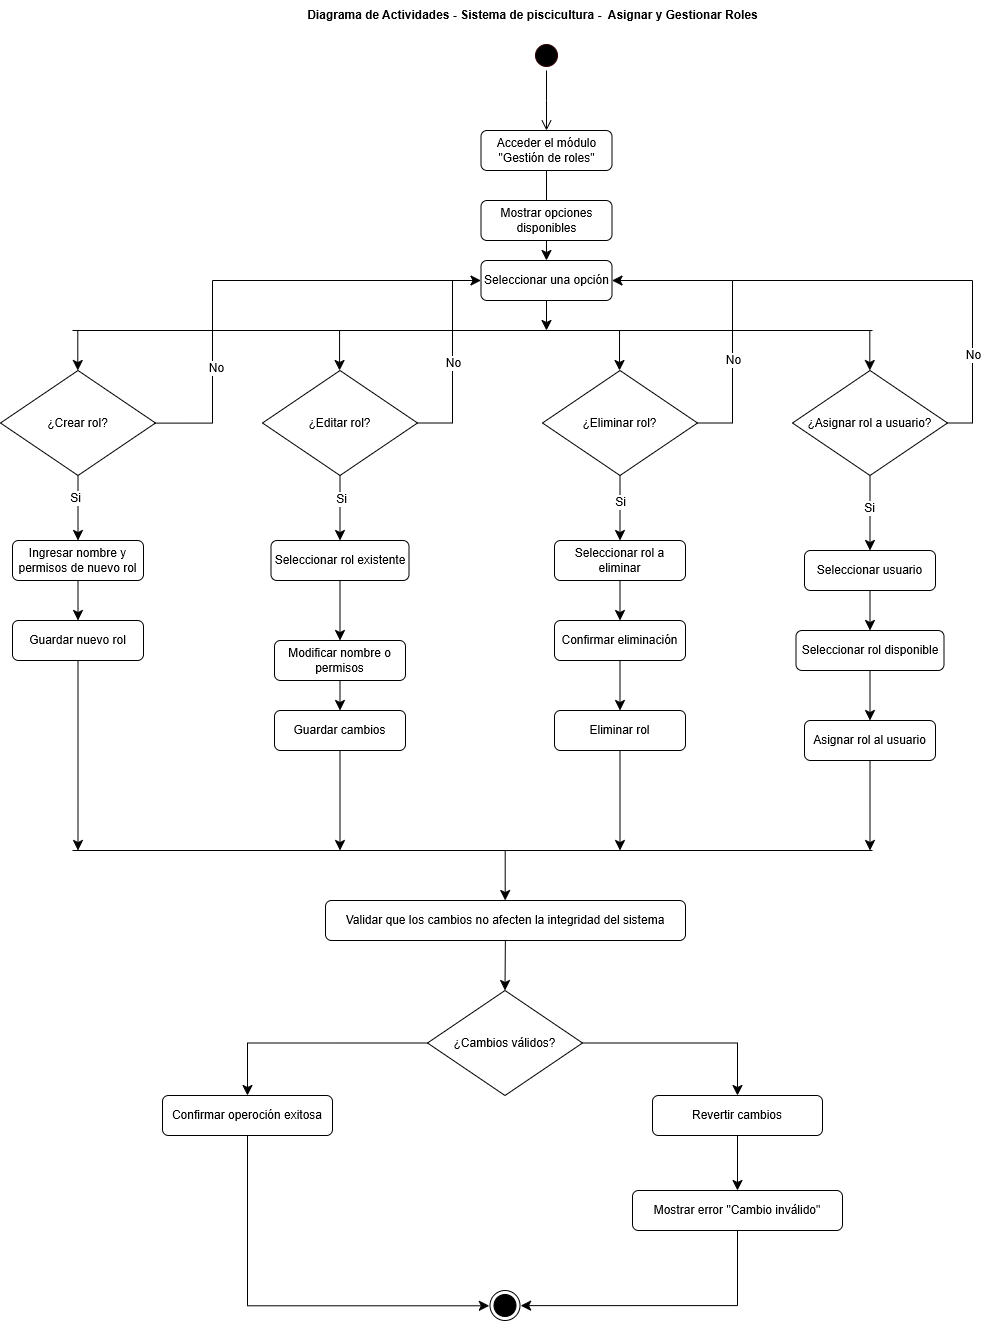

The diagram above was exported from draw.io. Its source (the exported page's mxGraphModel, read from the mxfile embedded in the PNG):
<mxGraphModel dx="1869" dy="527" grid="1" gridSize="10" guides="1" tooltips="1" connect="1" arrows="1" fold="1" page="1" pageScale="1" pageWidth="827" pageHeight="1169" math="0" shadow="0">
  <root>
    <mxCell id="0" />
    <mxCell id="1" parent="0" />
    <mxCell id="L_dLHuq_8uxtbEAw3E4p-3" value="" style="edgeStyle=none;curved=1;rounded=0;orthogonalLoop=1;jettySize=auto;html=1;fontSize=12;startSize=8;endSize=8;" parent="1" source="_LpBY34gM20LMb4HbgOo-1" target="L_dLHuq_8uxtbEAw3E4p-1" edge="1">
      <mxGeometry relative="1" as="geometry" />
    </mxCell>
    <mxCell id="_LpBY34gM20LMb4HbgOo-1" value="Acceder el módulo &quot;Gestión de roles&quot;" style="rounded=1;whiteSpace=wrap;html=1;" parent="1" vertex="1">
      <mxGeometry x="-31.5" y="220" width="131" height="40" as="geometry" />
    </mxCell>
    <mxCell id="_LpBY34gM20LMb4HbgOo-3" value="" style="ellipse;html=1;shape=startState;fillColor=#000000;strokeColor=#330000;" parent="1" vertex="1">
      <mxGeometry x="19" y="130" width="30" height="30" as="geometry" />
    </mxCell>
    <mxCell id="_LpBY34gM20LMb4HbgOo-4" value="" style="edgeStyle=orthogonalEdgeStyle;html=1;verticalAlign=bottom;endArrow=open;endSize=8;strokeColor=#000000;rounded=0;" parent="1" source="_LpBY34gM20LMb4HbgOo-3" edge="1">
      <mxGeometry relative="1" as="geometry">
        <mxPoint x="34" y="220" as="targetPoint" />
      </mxGeometry>
    </mxCell>
    <mxCell id="_LpBY34gM20LMb4HbgOo-6" value="Mostrar opciones disponibles" style="rounded=1;whiteSpace=wrap;html=1;" parent="1" vertex="1">
      <mxGeometry x="-31.5" y="290" width="131" height="40" as="geometry" />
    </mxCell>
    <mxCell id="_LpBY34gM20LMb4HbgOo-32" value="&lt;b&gt;Diagrama de Actividades - Sistema de piscicultura -&amp;nbsp; Asignar y Gestionar Roles&lt;/b&gt;" style="text;html=1;align=center;verticalAlign=middle;resizable=0;points=[];autosize=1;strokeColor=none;fillColor=none;" parent="1" vertex="1">
      <mxGeometry x="-215" y="90" width="470" height="30" as="geometry" />
    </mxCell>
    <mxCell id="L_dLHuq_8uxtbEAw3E4p-67" style="edgeStyle=none;curved=1;rounded=0;orthogonalLoop=1;jettySize=auto;html=1;fontSize=12;startSize=8;endSize=8;" parent="1" source="L_dLHuq_8uxtbEAw3E4p-1" edge="1">
      <mxGeometry relative="1" as="geometry">
        <mxPoint x="34" y="420" as="targetPoint" />
      </mxGeometry>
    </mxCell>
    <mxCell id="L_dLHuq_8uxtbEAw3E4p-1" value="Seleccionar una opción" style="rounded=1;whiteSpace=wrap;html=1;" parent="1" vertex="1">
      <mxGeometry x="-31.5" y="350" width="131" height="40" as="geometry" />
    </mxCell>
    <mxCell id="L_dLHuq_8uxtbEAw3E4p-45" style="edgeStyle=none;curved=1;rounded=0;orthogonalLoop=1;jettySize=auto;html=1;entryX=0.5;entryY=0;entryDx=0;entryDy=0;fontSize=12;startSize=8;endSize=8;" parent="1" source="L_dLHuq_8uxtbEAw3E4p-11" target="L_dLHuq_8uxtbEAw3E4p-18" edge="1">
      <mxGeometry relative="1" as="geometry" />
    </mxCell>
    <mxCell id="L_dLHuq_8uxtbEAw3E4p-11" value="Ingresar nombre y permisos de nuevo rol" style="rounded=1;whiteSpace=wrap;html=1;" parent="1" vertex="1">
      <mxGeometry x="-500" y="630" width="131" height="40" as="geometry" />
    </mxCell>
    <mxCell id="L_dLHuq_8uxtbEAw3E4p-47" style="edgeStyle=none;curved=1;rounded=0;orthogonalLoop=1;jettySize=auto;html=1;entryX=0.5;entryY=0;entryDx=0;entryDy=0;fontSize=12;startSize=8;endSize=8;" parent="1" source="L_dLHuq_8uxtbEAw3E4p-13" target="L_dLHuq_8uxtbEAw3E4p-11" edge="1">
      <mxGeometry relative="1" as="geometry" />
    </mxCell>
    <mxCell id="L_dLHuq_8uxtbEAw3E4p-74" value="Si" style="edgeLabel;html=1;align=center;verticalAlign=middle;resizable=0;points=[];fontSize=12;" parent="L_dLHuq_8uxtbEAw3E4p-47" vertex="1" connectable="0">
      <mxGeometry x="-0.3119" y="-3" relative="1" as="geometry">
        <mxPoint as="offset" />
      </mxGeometry>
    </mxCell>
    <mxCell id="L_dLHuq_8uxtbEAw3E4p-13" value="¿Crear rol?" style="rhombus;whiteSpace=wrap;html=1;" parent="1" vertex="1">
      <mxGeometry x="-512" y="460" width="155" height="105" as="geometry" />
    </mxCell>
    <mxCell id="L_dLHuq_8uxtbEAw3E4p-53" value="" style="edgeStyle=none;curved=1;rounded=0;orthogonalLoop=1;jettySize=auto;html=1;fontSize=12;startSize=8;endSize=8;" parent="1" source="L_dLHuq_8uxtbEAw3E4p-15" target="L_dLHuq_8uxtbEAw3E4p-20" edge="1">
      <mxGeometry relative="1" as="geometry" />
    </mxCell>
    <mxCell id="L_dLHuq_8uxtbEAw3E4p-76" value="Si" style="edgeLabel;html=1;align=center;verticalAlign=middle;resizable=0;points=[];fontSize=12;" parent="L_dLHuq_8uxtbEAw3E4p-53" vertex="1" connectable="0">
      <mxGeometry x="-0.2839" y="1" relative="1" as="geometry">
        <mxPoint as="offset" />
      </mxGeometry>
    </mxCell>
    <mxCell id="L_dLHuq_8uxtbEAw3E4p-82" value="" style="edgeStyle=orthogonalEdgeStyle;rounded=0;orthogonalLoop=1;jettySize=auto;html=1;fontSize=12;startSize=8;endSize=8;entryX=0;entryY=0.5;entryDx=0;entryDy=0;exitX=1;exitY=0.5;exitDx=0;exitDy=0;" parent="1" source="L_dLHuq_8uxtbEAw3E4p-15" target="L_dLHuq_8uxtbEAw3E4p-1" edge="1">
      <mxGeometry relative="1" as="geometry">
        <mxPoint x="-69.99545155993403" y="512.4827586206898" as="sourcePoint" />
        <mxPoint x="-26.46999999999977" y="369.9999999999998" as="targetPoint" />
        <Array as="points">
          <mxPoint x="-60" y="512" />
          <mxPoint x="-60" y="370" />
        </Array>
      </mxGeometry>
    </mxCell>
    <mxCell id="L_dLHuq_8uxtbEAw3E4p-89" value="No" style="edgeLabel;html=1;align=center;verticalAlign=middle;resizable=0;points=[];fontSize=12;" parent="L_dLHuq_8uxtbEAw3E4p-82" vertex="1" connectable="0">
      <mxGeometry x="-0.0758" relative="1" as="geometry">
        <mxPoint as="offset" />
      </mxGeometry>
    </mxCell>
    <mxCell id="L_dLHuq_8uxtbEAw3E4p-15" value="¿Editar rol?" style="rhombus;whiteSpace=wrap;html=1;" parent="1" vertex="1">
      <mxGeometry x="-250" y="460" width="155" height="105" as="geometry" />
    </mxCell>
    <mxCell id="L_dLHuq_8uxtbEAw3E4p-51" value="" style="edgeStyle=none;curved=1;rounded=0;orthogonalLoop=1;jettySize=auto;html=1;fontSize=12;startSize=8;endSize=8;" parent="1" source="L_dLHuq_8uxtbEAw3E4p-16" target="L_dLHuq_8uxtbEAw3E4p-22" edge="1">
      <mxGeometry relative="1" as="geometry" />
    </mxCell>
    <mxCell id="L_dLHuq_8uxtbEAw3E4p-77" value="Si" style="edgeLabel;html=1;align=center;verticalAlign=middle;resizable=0;points=[];fontSize=12;" parent="L_dLHuq_8uxtbEAw3E4p-51" vertex="1" connectable="0">
      <mxGeometry x="-0.1888" relative="1" as="geometry">
        <mxPoint as="offset" />
      </mxGeometry>
    </mxCell>
    <mxCell id="L_dLHuq_8uxtbEAw3E4p-84" value="" style="edgeStyle=orthogonalEdgeStyle;rounded=0;orthogonalLoop=1;jettySize=auto;html=1;fontSize=12;startSize=8;endSize=8;entryX=1;entryY=0.5;entryDx=0;entryDy=0;" parent="1" source="L_dLHuq_8uxtbEAw3E4p-16" target="L_dLHuq_8uxtbEAw3E4p-1" edge="1">
      <mxGeometry relative="1" as="geometry">
        <mxPoint x="200" y="370" as="targetPoint" />
        <Array as="points">
          <mxPoint x="220" y="513" />
          <mxPoint x="220" y="370" />
        </Array>
      </mxGeometry>
    </mxCell>
    <mxCell id="L_dLHuq_8uxtbEAw3E4p-91" value="No" style="edgeLabel;html=1;align=center;verticalAlign=middle;resizable=0;points=[];fontSize=12;" parent="L_dLHuq_8uxtbEAw3E4p-84" vertex="1" connectable="0">
      <mxGeometry x="-0.3398" relative="1" as="geometry">
        <mxPoint as="offset" />
      </mxGeometry>
    </mxCell>
    <mxCell id="L_dLHuq_8uxtbEAw3E4p-16" value="¿Eliminar rol?" style="rhombus;whiteSpace=wrap;html=1;" parent="1" vertex="1">
      <mxGeometry x="30" y="460" width="155" height="105" as="geometry" />
    </mxCell>
    <mxCell id="L_dLHuq_8uxtbEAw3E4p-52" value="" style="edgeStyle=none;curved=1;rounded=0;orthogonalLoop=1;jettySize=auto;html=1;fontSize=12;startSize=8;endSize=8;" parent="1" source="L_dLHuq_8uxtbEAw3E4p-17" target="L_dLHuq_8uxtbEAw3E4p-24" edge="1">
      <mxGeometry relative="1" as="geometry" />
    </mxCell>
    <mxCell id="L_dLHuq_8uxtbEAw3E4p-78" value="Si" style="edgeLabel;html=1;align=center;verticalAlign=middle;resizable=0;points=[];fontSize=12;" parent="L_dLHuq_8uxtbEAw3E4p-52" vertex="1" connectable="0">
      <mxGeometry x="-0.1515" y="-1" relative="1" as="geometry">
        <mxPoint as="offset" />
      </mxGeometry>
    </mxCell>
    <mxCell id="L_dLHuq_8uxtbEAw3E4p-88" style="edgeStyle=orthogonalEdgeStyle;rounded=0;orthogonalLoop=1;jettySize=auto;html=1;fontSize=12;startSize=8;endSize=8;endArrow=none;startFill=0;" parent="1" source="L_dLHuq_8uxtbEAw3E4p-17" edge="1">
      <mxGeometry relative="1" as="geometry">
        <mxPoint x="220" y="370" as="targetPoint" />
        <Array as="points">
          <mxPoint x="460" y="512" />
          <mxPoint x="460" y="370" />
        </Array>
      </mxGeometry>
    </mxCell>
    <mxCell id="L_dLHuq_8uxtbEAw3E4p-93" value="No" style="edgeLabel;html=1;align=center;verticalAlign=middle;resizable=0;points=[];fontSize=12;" parent="L_dLHuq_8uxtbEAw3E4p-88" vertex="1" connectable="0">
      <mxGeometry x="-0.5456" relative="1" as="geometry">
        <mxPoint as="offset" />
      </mxGeometry>
    </mxCell>
    <mxCell id="L_dLHuq_8uxtbEAw3E4p-17" value="¿Asignar rol a usuario?" style="rhombus;whiteSpace=wrap;html=1;" parent="1" vertex="1">
      <mxGeometry x="280" y="460" width="155" height="105" as="geometry" />
    </mxCell>
    <mxCell id="L_dLHuq_8uxtbEAw3E4p-100" style="edgeStyle=none;curved=1;rounded=0;orthogonalLoop=1;jettySize=auto;html=1;fontSize=12;startSize=8;endSize=8;" parent="1" source="L_dLHuq_8uxtbEAw3E4p-18" edge="1">
      <mxGeometry relative="1" as="geometry">
        <mxPoint x="-434.4999999999998" y="940" as="targetPoint" />
      </mxGeometry>
    </mxCell>
    <mxCell id="L_dLHuq_8uxtbEAw3E4p-18" value="Guardar nuevo rol" style="rounded=1;whiteSpace=wrap;html=1;" parent="1" vertex="1">
      <mxGeometry x="-500" y="710" width="131" height="40" as="geometry" />
    </mxCell>
    <mxCell id="L_dLHuq_8uxtbEAw3E4p-38" style="edgeStyle=none;curved=1;rounded=0;orthogonalLoop=1;jettySize=auto;html=1;entryX=0.5;entryY=0;entryDx=0;entryDy=0;fontSize=12;startSize=8;endSize=8;" parent="1" source="L_dLHuq_8uxtbEAw3E4p-19" target="L_dLHuq_8uxtbEAw3E4p-37" edge="1">
      <mxGeometry relative="1" as="geometry" />
    </mxCell>
    <mxCell id="L_dLHuq_8uxtbEAw3E4p-19" value="Modificar nombre o permisos" style="rounded=1;whiteSpace=wrap;html=1;" parent="1" vertex="1">
      <mxGeometry x="-238" y="730" width="131" height="40" as="geometry" />
    </mxCell>
    <mxCell id="L_dLHuq_8uxtbEAw3E4p-35" style="edgeStyle=none;curved=1;rounded=0;orthogonalLoop=1;jettySize=auto;html=1;entryX=0.5;entryY=0;entryDx=0;entryDy=0;fontSize=12;startSize=8;endSize=8;" parent="1" source="L_dLHuq_8uxtbEAw3E4p-20" target="L_dLHuq_8uxtbEAw3E4p-19" edge="1">
      <mxGeometry relative="1" as="geometry" />
    </mxCell>
    <mxCell id="L_dLHuq_8uxtbEAw3E4p-20" value="Seleccionar rol existente" style="rounded=1;whiteSpace=wrap;html=1;" parent="1" vertex="1">
      <mxGeometry x="-241.5" y="630" width="138" height="40" as="geometry" />
    </mxCell>
    <mxCell id="L_dLHuq_8uxtbEAw3E4p-41" value="" style="edgeStyle=none;curved=1;rounded=0;orthogonalLoop=1;jettySize=auto;html=1;fontSize=12;startSize=8;endSize=8;" parent="1" source="L_dLHuq_8uxtbEAw3E4p-21" target="L_dLHuq_8uxtbEAw3E4p-26" edge="1">
      <mxGeometry relative="1" as="geometry" />
    </mxCell>
    <mxCell id="L_dLHuq_8uxtbEAw3E4p-21" value="Confirmar eliminación" style="rounded=1;whiteSpace=wrap;html=1;" parent="1" vertex="1">
      <mxGeometry x="42" y="710" width="131" height="40" as="geometry" />
    </mxCell>
    <mxCell id="L_dLHuq_8uxtbEAw3E4p-40" style="edgeStyle=none;curved=1;rounded=0;orthogonalLoop=1;jettySize=auto;html=1;entryX=0.5;entryY=0;entryDx=0;entryDy=0;fontSize=12;startSize=8;endSize=8;" parent="1" source="L_dLHuq_8uxtbEAw3E4p-22" target="L_dLHuq_8uxtbEAw3E4p-21" edge="1">
      <mxGeometry relative="1" as="geometry" />
    </mxCell>
    <mxCell id="L_dLHuq_8uxtbEAw3E4p-22" value="Seleccionar rol a eliminar" style="rounded=1;whiteSpace=wrap;html=1;" parent="1" vertex="1">
      <mxGeometry x="42" y="630" width="131" height="40" as="geometry" />
    </mxCell>
    <mxCell id="L_dLHuq_8uxtbEAw3E4p-44" value="" style="edgeStyle=none;curved=1;rounded=0;orthogonalLoop=1;jettySize=auto;html=1;fontSize=12;startSize=8;endSize=8;" parent="1" source="L_dLHuq_8uxtbEAw3E4p-23" target="L_dLHuq_8uxtbEAw3E4p-27" edge="1">
      <mxGeometry relative="1" as="geometry" />
    </mxCell>
    <mxCell id="L_dLHuq_8uxtbEAw3E4p-23" value="Seleccionar rol disponible" style="rounded=1;whiteSpace=wrap;html=1;" parent="1" vertex="1">
      <mxGeometry x="283.5" y="720" width="148" height="40" as="geometry" />
    </mxCell>
    <mxCell id="L_dLHuq_8uxtbEAw3E4p-43" style="edgeStyle=none;curved=1;rounded=0;orthogonalLoop=1;jettySize=auto;html=1;entryX=0.5;entryY=0;entryDx=0;entryDy=0;fontSize=12;startSize=8;endSize=8;" parent="1" source="L_dLHuq_8uxtbEAw3E4p-24" target="L_dLHuq_8uxtbEAw3E4p-23" edge="1">
      <mxGeometry relative="1" as="geometry" />
    </mxCell>
    <mxCell id="L_dLHuq_8uxtbEAw3E4p-24" value="Seleccionar usuario" style="rounded=1;whiteSpace=wrap;html=1;" parent="1" vertex="1">
      <mxGeometry x="292" y="640" width="131" height="40" as="geometry" />
    </mxCell>
    <mxCell id="L_dLHuq_8uxtbEAw3E4p-98" style="edgeStyle=none;curved=1;rounded=0;orthogonalLoop=1;jettySize=auto;html=1;fontSize=12;startSize=8;endSize=8;" parent="1" source="L_dLHuq_8uxtbEAw3E4p-26" edge="1">
      <mxGeometry relative="1" as="geometry">
        <mxPoint x="107.5" y="940" as="targetPoint" />
      </mxGeometry>
    </mxCell>
    <mxCell id="L_dLHuq_8uxtbEAw3E4p-26" value="Eliminar rol" style="rounded=1;whiteSpace=wrap;html=1;" parent="1" vertex="1">
      <mxGeometry x="42" y="800" width="131" height="40" as="geometry" />
    </mxCell>
    <mxCell id="L_dLHuq_8uxtbEAw3E4p-101" style="edgeStyle=none;curved=1;rounded=0;orthogonalLoop=1;jettySize=auto;html=1;fontSize=12;startSize=8;endSize=8;" parent="1" source="L_dLHuq_8uxtbEAw3E4p-27" edge="1">
      <mxGeometry relative="1" as="geometry">
        <mxPoint x="357.5" y="940" as="targetPoint" />
      </mxGeometry>
    </mxCell>
    <mxCell id="L_dLHuq_8uxtbEAw3E4p-27" value="Asignar rol al usuario" style="rounded=1;whiteSpace=wrap;html=1;" parent="1" vertex="1">
      <mxGeometry x="292" y="810" width="131" height="40" as="geometry" />
    </mxCell>
    <mxCell id="L_dLHuq_8uxtbEAw3E4p-99" style="edgeStyle=none;curved=1;rounded=0;orthogonalLoop=1;jettySize=auto;html=1;fontSize=12;startSize=8;endSize=8;" parent="1" source="L_dLHuq_8uxtbEAw3E4p-37" edge="1">
      <mxGeometry relative="1" as="geometry">
        <mxPoint x="-172.5" y="940" as="targetPoint" />
      </mxGeometry>
    </mxCell>
    <mxCell id="L_dLHuq_8uxtbEAw3E4p-37" value="Guardar cambios" style="rounded=1;whiteSpace=wrap;html=1;" parent="1" vertex="1">
      <mxGeometry x="-238" y="800" width="131" height="40" as="geometry" />
    </mxCell>
    <mxCell id="L_dLHuq_8uxtbEAw3E4p-62" value="" style="endArrow=none;html=1;rounded=0;fontSize=12;startSize=8;endSize=8;curved=1;" parent="1" edge="1">
      <mxGeometry width="50" height="50" relative="1" as="geometry">
        <mxPoint x="-440" y="420" as="sourcePoint" />
        <mxPoint x="360" y="420" as="targetPoint" />
      </mxGeometry>
    </mxCell>
    <mxCell id="L_dLHuq_8uxtbEAw3E4p-69" value="" style="endArrow=classic;html=1;rounded=0;fontSize=12;startSize=8;endSize=8;curved=1;" parent="1" edge="1">
      <mxGeometry width="50" height="50" relative="1" as="geometry">
        <mxPoint x="357.32" y="420" as="sourcePoint" />
        <mxPoint x="357.32" y="460" as="targetPoint" />
      </mxGeometry>
    </mxCell>
    <mxCell id="L_dLHuq_8uxtbEAw3E4p-70" value="" style="endArrow=classic;html=1;rounded=0;fontSize=12;startSize=8;endSize=8;curved=1;" parent="1" edge="1">
      <mxGeometry width="50" height="50" relative="1" as="geometry">
        <mxPoint x="107.02000000000001" y="420" as="sourcePoint" />
        <mxPoint x="107.02000000000001" y="460" as="targetPoint" />
      </mxGeometry>
    </mxCell>
    <mxCell id="L_dLHuq_8uxtbEAw3E4p-71" value="" style="endArrow=classic;html=1;rounded=0;fontSize=12;startSize=8;endSize=8;curved=1;" parent="1" edge="1">
      <mxGeometry width="50" height="50" relative="1" as="geometry">
        <mxPoint x="-172.92999999999998" y="420" as="sourcePoint" />
        <mxPoint x="-172.92999999999998" y="460" as="targetPoint" />
      </mxGeometry>
    </mxCell>
    <mxCell id="L_dLHuq_8uxtbEAw3E4p-72" value="" style="endArrow=classic;html=1;rounded=0;fontSize=12;startSize=8;endSize=8;curved=1;" parent="1" edge="1">
      <mxGeometry width="50" height="50" relative="1" as="geometry">
        <mxPoint x="-434.71000000000004" y="420" as="sourcePoint" />
        <mxPoint x="-434.71000000000004" y="460" as="targetPoint" />
      </mxGeometry>
    </mxCell>
    <mxCell id="L_dLHuq_8uxtbEAw3E4p-83" value="" style="edgeStyle=orthogonalEdgeStyle;rounded=0;orthogonalLoop=1;jettySize=auto;html=1;fontSize=12;startSize=8;endSize=8;exitX=0.992;exitY=0.501;exitDx=0;exitDy=0;endArrow=none;startFill=0;exitPerimeter=0;" parent="1" source="L_dLHuq_8uxtbEAw3E4p-13" edge="1">
      <mxGeometry relative="1" as="geometry">
        <mxPoint x="-320" y="512.5" as="sourcePoint" />
        <mxPoint x="-40" y="370" as="targetPoint" />
        <Array as="points">
          <mxPoint x="-300" y="513" />
          <mxPoint x="-300" y="370" />
        </Array>
      </mxGeometry>
    </mxCell>
    <mxCell id="L_dLHuq_8uxtbEAw3E4p-90" value="No" style="edgeLabel;html=1;align=center;verticalAlign=middle;resizable=0;points=[];fontSize=12;" parent="L_dLHuq_8uxtbEAw3E4p-83" vertex="1" connectable="0">
      <mxGeometry x="-0.5386" y="2" relative="1" as="geometry">
        <mxPoint x="5" y="-7" as="offset" />
      </mxGeometry>
    </mxCell>
    <mxCell id="L_dLHuq_8uxtbEAw3E4p-94" value="" style="endArrow=none;html=1;rounded=0;fontSize=12;startSize=8;endSize=8;curved=1;" parent="1" edge="1">
      <mxGeometry width="50" height="50" relative="1" as="geometry">
        <mxPoint x="-440" y="940" as="sourcePoint" />
        <mxPoint x="360" y="940" as="targetPoint" />
      </mxGeometry>
    </mxCell>
    <mxCell id="L_dLHuq_8uxtbEAw3E4p-105" style="edgeStyle=none;curved=1;rounded=0;orthogonalLoop=1;jettySize=auto;html=1;entryX=0.5;entryY=0;entryDx=0;entryDy=0;fontSize=12;startSize=8;endSize=8;" parent="1" source="L_dLHuq_8uxtbEAw3E4p-102" target="L_dLHuq_8uxtbEAw3E4p-104" edge="1">
      <mxGeometry relative="1" as="geometry" />
    </mxCell>
    <mxCell id="L_dLHuq_8uxtbEAw3E4p-102" value="Validar que los cambios no afecten la integridad del sistema" style="rounded=1;whiteSpace=wrap;html=1;" parent="1" vertex="1">
      <mxGeometry x="-187" y="990" width="360" height="40" as="geometry" />
    </mxCell>
    <mxCell id="L_dLHuq_8uxtbEAw3E4p-103" value="" style="endArrow=classic;html=1;rounded=0;fontSize=12;startSize=8;endSize=8;curved=1;" parent="1" edge="1">
      <mxGeometry width="50" height="50" relative="1" as="geometry">
        <mxPoint x="-7.3" y="940" as="sourcePoint" />
        <mxPoint x="-7.3" y="990" as="targetPoint" />
      </mxGeometry>
    </mxCell>
    <mxCell id="L_dLHuq_8uxtbEAw3E4p-109" style="edgeStyle=orthogonalEdgeStyle;rounded=0;orthogonalLoop=1;jettySize=auto;html=1;fontSize=12;startSize=8;endSize=8;entryX=0.5;entryY=0;entryDx=0;entryDy=0;" parent="1" source="L_dLHuq_8uxtbEAw3E4p-104" target="L_dLHuq_8uxtbEAw3E4p-108" edge="1">
      <mxGeometry relative="1" as="geometry">
        <mxPoint x="240" y="1132.5" as="targetPoint" />
      </mxGeometry>
    </mxCell>
    <mxCell id="L_dLHuq_8uxtbEAw3E4p-110" style="edgeStyle=orthogonalEdgeStyle;rounded=0;orthogonalLoop=1;jettySize=auto;html=1;fontSize=12;startSize=8;endSize=8;entryX=0.5;entryY=0;entryDx=0;entryDy=0;" parent="1" source="L_dLHuq_8uxtbEAw3E4p-104" target="L_dLHuq_8uxtbEAw3E4p-106" edge="1">
      <mxGeometry relative="1" as="geometry">
        <mxPoint x="-260" y="1132.5" as="targetPoint" />
      </mxGeometry>
    </mxCell>
    <mxCell id="L_dLHuq_8uxtbEAw3E4p-104" value="¿Cambios válidos?" style="rhombus;whiteSpace=wrap;html=1;" parent="1" vertex="1">
      <mxGeometry x="-85" y="1080" width="155" height="105" as="geometry" />
    </mxCell>
    <mxCell id="L_dLHuq_8uxtbEAw3E4p-118" style="edgeStyle=orthogonalEdgeStyle;rounded=0;orthogonalLoop=1;jettySize=auto;html=1;fontSize=12;startSize=8;endSize=8;entryX=-0.023;entryY=0.51;entryDx=0;entryDy=0;entryPerimeter=0;" parent="1" source="L_dLHuq_8uxtbEAw3E4p-106" target="L_dLHuq_8uxtbEAw3E4p-119" edge="1">
      <mxGeometry relative="1" as="geometry">
        <mxPoint x="-17.77000000000021" y="1394.88" as="targetPoint" />
        <Array as="points">
          <mxPoint x="-265" y="1395" />
        </Array>
      </mxGeometry>
    </mxCell>
    <mxCell id="L_dLHuq_8uxtbEAw3E4p-106" value="Confirmar operoción exitosa" style="rounded=1;whiteSpace=wrap;html=1;" parent="1" vertex="1">
      <mxGeometry x="-350" y="1185" width="170" height="40" as="geometry" />
    </mxCell>
    <mxCell id="L_dLHuq_8uxtbEAw3E4p-116" style="edgeStyle=orthogonalEdgeStyle;rounded=0;orthogonalLoop=1;jettySize=auto;html=1;fontSize=12;startSize=8;endSize=8;entryX=1.021;entryY=0.504;entryDx=0;entryDy=0;entryPerimeter=0;exitX=0.5;exitY=1;exitDx=0;exitDy=0;" parent="1" source="L_dLHuq_8uxtbEAw3E4p-107" target="L_dLHuq_8uxtbEAw3E4p-119" edge="1">
      <mxGeometry relative="1" as="geometry">
        <mxPoint x="10" y="1395" as="targetPoint" />
        <mxPoint x="230" y="1330" as="sourcePoint" />
        <Array as="points">
          <mxPoint x="225" y="1395" />
        </Array>
      </mxGeometry>
    </mxCell>
    <mxCell id="L_dLHuq_8uxtbEAw3E4p-107" value="Mostrar error &quot;Cambio inválido&quot;" style="rounded=1;whiteSpace=wrap;html=1;" parent="1" vertex="1">
      <mxGeometry x="120" y="1280" width="210" height="40" as="geometry" />
    </mxCell>
    <mxCell id="L_dLHuq_8uxtbEAw3E4p-111" value="" style="edgeStyle=none;curved=1;rounded=0;orthogonalLoop=1;jettySize=auto;html=1;fontSize=12;startSize=8;endSize=8;" parent="1" source="L_dLHuq_8uxtbEAw3E4p-108" target="L_dLHuq_8uxtbEAw3E4p-107" edge="1">
      <mxGeometry relative="1" as="geometry" />
    </mxCell>
    <mxCell id="L_dLHuq_8uxtbEAw3E4p-108" value="Revertir cambios" style="rounded=1;whiteSpace=wrap;html=1;" parent="1" vertex="1">
      <mxGeometry x="140" y="1185" width="170" height="40" as="geometry" />
    </mxCell>
    <mxCell id="L_dLHuq_8uxtbEAw3E4p-119" value="" style="ellipse;html=1;shape=endState;fillColor=#000000;strokeColor=light-dark(#000000, #ff9090);" parent="1" vertex="1">
      <mxGeometry x="-22.5" y="1380" width="30" height="30" as="geometry" />
    </mxCell>
  </root>
</mxGraphModel>